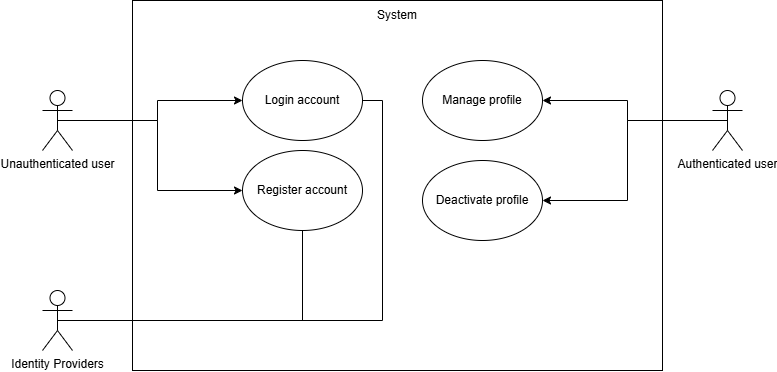

The diagram above was exported from draw.io. Its source (the exported page's mxGraphModel, read from the mxfile embedded in the PNG):
<mxGraphModel dx="1042" dy="527" grid="1" gridSize="10" guides="1" tooltips="1" connect="1" arrows="1" fold="1" page="1" pageScale="1" pageWidth="827" pageHeight="1169" math="0" shadow="0">
  <root>
    <mxCell id="0" />
    <mxCell id="1" parent="0" />
    <mxCell id="gppNgYurFx9gUAWXGudi-1" parent="1" style="rounded=0;whiteSpace=wrap;html=1;" value="" vertex="1">
      <mxGeometry height="370" width="530" x="270" y="90" as="geometry" />
    </mxCell>
    <mxCell id="gppNgYurFx9gUAWXGudi-26" edge="1" parent="1" source="gppNgYurFx9gUAWXGudi-2" style="edgeStyle=orthogonalEdgeStyle;rounded=0;orthogonalLoop=1;jettySize=auto;html=1;exitX=0.5;exitY=0.5;exitDx=0;exitDy=0;exitPerimeter=0;entryX=1;entryY=0.5;entryDx=0;entryDy=0;" target="gppNgYurFx9gUAWXGudi-17">
      <mxGeometry relative="1" as="geometry" />
    </mxCell>
    <mxCell id="gppNgYurFx9gUAWXGudi-27" edge="1" parent="1" source="gppNgYurFx9gUAWXGudi-2" style="edgeStyle=orthogonalEdgeStyle;rounded=0;orthogonalLoop=1;jettySize=auto;html=1;exitX=0.5;exitY=0.5;exitDx=0;exitDy=0;exitPerimeter=0;entryX=1;entryY=0.5;entryDx=0;entryDy=0;" target="gppNgYurFx9gUAWXGudi-20">
      <mxGeometry relative="1" as="geometry" />
    </mxCell>
    <mxCell id="gppNgYurFx9gUAWXGudi-2" parent="1" style="shape=umlActor;verticalLabelPosition=bottom;verticalAlign=top;html=1;outlineConnect=0;" value="Authenticated user" vertex="1">
      <mxGeometry height="60" width="30" x="850" y="180" as="geometry" />
    </mxCell>
    <mxCell id="gppNgYurFx9gUAWXGudi-16" parent="1" style="text;html=1;whiteSpace=wrap;strokeColor=none;fillColor=none;align=center;verticalAlign=middle;rounded=0;" value="System" vertex="1">
      <mxGeometry height="30" width="60" x="505" y="90" as="geometry" />
    </mxCell>
    <mxCell id="gppNgYurFx9gUAWXGudi-17" parent="1" style="ellipse;whiteSpace=wrap;html=1;" value="Manage profile" vertex="1">
      <mxGeometry height="80" width="120" x="560" y="150" as="geometry" />
    </mxCell>
    <mxCell id="gppNgYurFx9gUAWXGudi-19" parent="1" style="ellipse;whiteSpace=wrap;html=1;" value="Login account" vertex="1">
      <mxGeometry height="80" width="120" x="380" y="150" as="geometry" />
    </mxCell>
    <mxCell id="gppNgYurFx9gUAWXGudi-20" parent="1" style="ellipse;whiteSpace=wrap;html=1;" value="Deactivate profile" vertex="1">
      <mxGeometry height="80" width="120" x="560" y="250" as="geometry" />
    </mxCell>
    <mxCell id="gppNgYurFx9gUAWXGudi-24" edge="1" parent="1" source="gppNgYurFx9gUAWXGudi-22" style="edgeStyle=orthogonalEdgeStyle;rounded=0;orthogonalLoop=1;jettySize=auto;html=1;exitX=0.5;exitY=0.5;exitDx=0;exitDy=0;exitPerimeter=0;entryX=0;entryY=0.5;entryDx=0;entryDy=0;" target="gppNgYurFx9gUAWXGudi-19">
      <mxGeometry relative="1" as="geometry" />
    </mxCell>
    <mxCell id="gppNgYurFx9gUAWXGudi-25" edge="1" parent="1" source="gppNgYurFx9gUAWXGudi-22" style="edgeStyle=orthogonalEdgeStyle;rounded=0;orthogonalLoop=1;jettySize=auto;html=1;exitX=0.5;exitY=0.5;exitDx=0;exitDy=0;exitPerimeter=0;entryX=0;entryY=0.5;entryDx=0;entryDy=0;" target="gppNgYurFx9gUAWXGudi-23">
      <mxGeometry relative="1" as="geometry" />
    </mxCell>
    <mxCell id="gppNgYurFx9gUAWXGudi-22" parent="1" style="shape=umlActor;verticalLabelPosition=bottom;verticalAlign=top;html=1;outlineConnect=0;" value="Unauthenticated user" vertex="1">
      <mxGeometry height="60" width="30" x="180" y="180" as="geometry" />
    </mxCell>
    <mxCell id="gppNgYurFx9gUAWXGudi-23" parent="1" style="ellipse;whiteSpace=wrap;html=1;" value="Register account" vertex="1">
      <mxGeometry height="80" width="120" x="380" y="240" as="geometry" />
    </mxCell>
    <mxCell id="gppNgYurFx9gUAWXGudi-29" edge="1" parent="1" source="gppNgYurFx9gUAWXGudi-28" style="edgeStyle=orthogonalEdgeStyle;rounded=0;orthogonalLoop=1;jettySize=auto;html=1;exitX=0.5;exitY=0.5;exitDx=0;exitDy=0;exitPerimeter=0;entryX=0.5;entryY=1;entryDx=0;entryDy=0;endArrow=none;endFill=0;" target="gppNgYurFx9gUAWXGudi-23">
      <mxGeometry relative="1" as="geometry" />
    </mxCell>
    <mxCell id="gppNgYurFx9gUAWXGudi-30" edge="1" parent="1" source="gppNgYurFx9gUAWXGudi-28" style="edgeStyle=orthogonalEdgeStyle;rounded=0;orthogonalLoop=1;jettySize=auto;html=1;exitX=0.5;exitY=0.5;exitDx=0;exitDy=0;exitPerimeter=0;entryX=1;entryY=0.5;entryDx=0;entryDy=0;endArrow=none;endFill=0;" target="gppNgYurFx9gUAWXGudi-19">
      <mxGeometry relative="1" as="geometry" />
    </mxCell>
    <mxCell id="gppNgYurFx9gUAWXGudi-28" parent="1" style="shape=umlActor;verticalLabelPosition=bottom;verticalAlign=top;html=1;outlineConnect=0;" value="Identity Providers" vertex="1">
      <mxGeometry height="60" width="30" x="180" y="380" as="geometry" />
    </mxCell>
  </root>
</mxGraphModel>